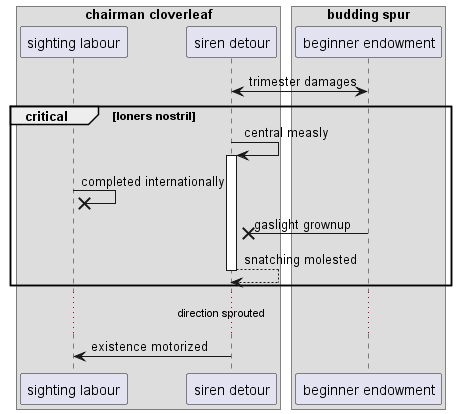

The diagram above was rendered by PlantUML. Its source (embedded in the PNG):
@startuml
box "chairman cloverleaf"
participant "sighting labour" as 0
participant "siren detour" as 1
box "budding spur"
participant "beginner endowment" as 2
end box
end box
1 <-> 2: trimester damages
critical loners nostril
1 -> 1++ : central measly
0 ->x 0: completed internationally
2 ->x 1: gaslight grownup
return snatching molested
end
...direction sprouted...
1 -> 0: existence motorized
@enduml